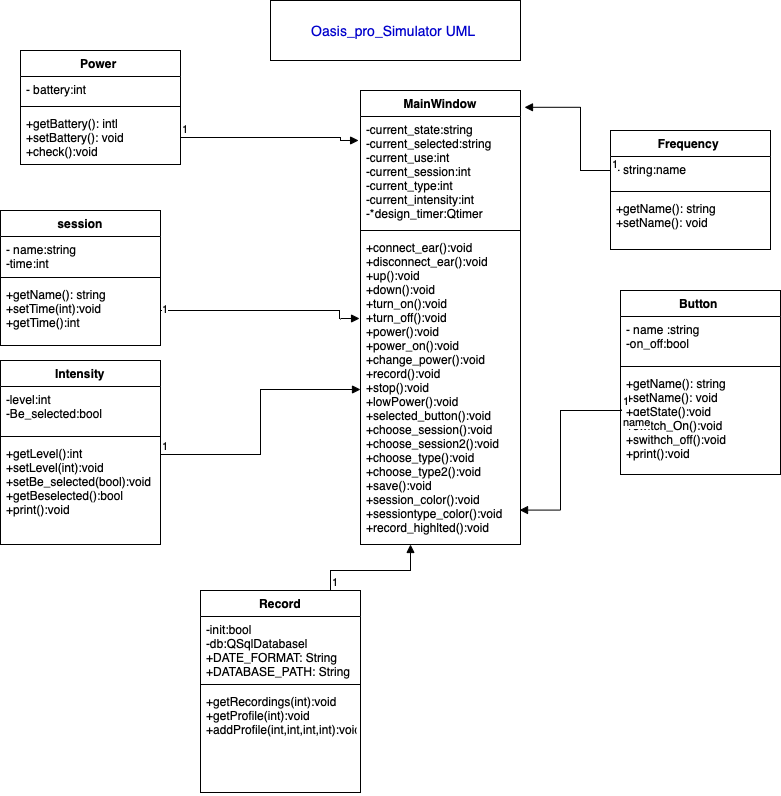

The diagram above was exported from draw.io. Its source (the exported page's mxGraphModel, read from the mxfile embedded in the PNG):
<mxGraphModel dx="1681" dy="538" grid="1" gridSize="10" guides="1" tooltips="1" connect="1" arrows="1" fold="1" page="1" pageScale="1" pageWidth="850" pageHeight="1100" math="0" shadow="0">
  <root>
    <mxCell id="0" />
    <mxCell id="1" parent="0" />
    <mxCell id="W70Lftt9EqUzZMUe0WNX-5" value="Power " style="swimlane;fontStyle=1;align=center;verticalAlign=top;childLayout=stackLayout;horizontal=1;startSize=26;horizontalStack=0;resizeParent=1;resizeParentMax=0;resizeLast=0;collapsible=1;marginBottom=0;" parent="1" vertex="1">
      <mxGeometry x="10" y="60" width="160" height="114" as="geometry" />
    </mxCell>
    <mxCell id="W70Lftt9EqUzZMUe0WNX-6" value="- battery:int " style="text;strokeColor=none;fillColor=none;align=left;verticalAlign=top;spacingLeft=4;spacingRight=4;overflow=hidden;rotatable=0;points=[[0,0.5],[1,0.5]];portConstraint=eastwest;" parent="W70Lftt9EqUzZMUe0WNX-5" vertex="1">
      <mxGeometry y="26" width="160" height="26" as="geometry" />
    </mxCell>
    <mxCell id="W70Lftt9EqUzZMUe0WNX-7" value="" style="line;strokeWidth=1;fillColor=none;align=left;verticalAlign=middle;spacingTop=-1;spacingLeft=3;spacingRight=3;rotatable=0;labelPosition=right;points=[];portConstraint=eastwest;strokeColor=inherit;" parent="W70Lftt9EqUzZMUe0WNX-5" vertex="1">
      <mxGeometry y="52" width="160" height="8" as="geometry" />
    </mxCell>
    <mxCell id="W70Lftt9EqUzZMUe0WNX-8" value="+getBattery(): intl&#10;+setBattery(): void &#10;+check():void" style="text;strokeColor=none;fillColor=none;align=left;verticalAlign=top;spacingLeft=4;spacingRight=4;overflow=hidden;rotatable=0;points=[[0,0.5],[1,0.5]];portConstraint=eastwest;" parent="W70Lftt9EqUzZMUe0WNX-5" vertex="1">
      <mxGeometry y="60" width="160" height="54" as="geometry" />
    </mxCell>
    <mxCell id="W70Lftt9EqUzZMUe0WNX-9" value="session" style="swimlane;fontStyle=1;align=center;verticalAlign=top;childLayout=stackLayout;horizontal=1;startSize=26;horizontalStack=0;resizeParent=1;resizeParentMax=0;resizeLast=0;collapsible=1;marginBottom=0;" parent="1" vertex="1">
      <mxGeometry x="-10" y="220" width="160" height="135" as="geometry" />
    </mxCell>
    <mxCell id="W70Lftt9EqUzZMUe0WNX-10" value="- name:string&#10;-time:int" style="text;strokeColor=none;fillColor=none;align=left;verticalAlign=top;spacingLeft=4;spacingRight=4;overflow=hidden;rotatable=0;points=[[0,0.5],[1,0.5]];portConstraint=eastwest;" parent="W70Lftt9EqUzZMUe0WNX-9" vertex="1">
      <mxGeometry y="26" width="160" height="37" as="geometry" />
    </mxCell>
    <mxCell id="W70Lftt9EqUzZMUe0WNX-11" value="" style="line;strokeWidth=1;fillColor=none;align=left;verticalAlign=middle;spacingTop=-1;spacingLeft=3;spacingRight=3;rotatable=0;labelPosition=right;points=[];portConstraint=eastwest;strokeColor=inherit;" parent="W70Lftt9EqUzZMUe0WNX-9" vertex="1">
      <mxGeometry y="63" width="160" height="8" as="geometry" />
    </mxCell>
    <mxCell id="W70Lftt9EqUzZMUe0WNX-12" value="+getName(): string&#10;+setTime(int):void&#10;+getTime():int" style="text;strokeColor=none;fillColor=none;align=left;verticalAlign=top;spacingLeft=4;spacingRight=4;overflow=hidden;rotatable=0;points=[[0,0.5],[1,0.5]];portConstraint=eastwest;" parent="W70Lftt9EqUzZMUe0WNX-9" vertex="1">
      <mxGeometry y="71" width="160" height="64" as="geometry" />
    </mxCell>
    <mxCell id="W70Lftt9EqUzZMUe0WNX-13" value="Frequency " style="swimlane;fontStyle=1;align=center;verticalAlign=top;childLayout=stackLayout;horizontal=1;startSize=26;horizontalStack=0;resizeParent=1;resizeParentMax=0;resizeLast=0;collapsible=1;marginBottom=0;" parent="1" vertex="1">
      <mxGeometry x="600" y="140" width="160" height="119" as="geometry" />
    </mxCell>
    <mxCell id="W70Lftt9EqUzZMUe0WNX-14" value="- string:name " style="text;strokeColor=none;fillColor=none;align=left;verticalAlign=top;spacingLeft=4;spacingRight=4;overflow=hidden;rotatable=0;points=[[0,0.5],[1,0.5]];portConstraint=eastwest;" parent="W70Lftt9EqUzZMUe0WNX-13" vertex="1">
      <mxGeometry y="26" width="160" height="31" as="geometry" />
    </mxCell>
    <mxCell id="W70Lftt9EqUzZMUe0WNX-15" value="" style="line;strokeWidth=1;fillColor=none;align=left;verticalAlign=middle;spacingTop=-1;spacingLeft=3;spacingRight=3;rotatable=0;labelPosition=right;points=[];portConstraint=eastwest;strokeColor=inherit;" parent="W70Lftt9EqUzZMUe0WNX-13" vertex="1">
      <mxGeometry y="57" width="160" height="8" as="geometry" />
    </mxCell>
    <mxCell id="W70Lftt9EqUzZMUe0WNX-16" value="+getName(): string&#10;+setName(): void " style="text;strokeColor=none;fillColor=none;align=left;verticalAlign=top;spacingLeft=4;spacingRight=4;overflow=hidden;rotatable=0;points=[[0,0.5],[1,0.5]];portConstraint=eastwest;" parent="W70Lftt9EqUzZMUe0WNX-13" vertex="1">
      <mxGeometry y="65" width="160" height="54" as="geometry" />
    </mxCell>
    <mxCell id="W70Lftt9EqUzZMUe0WNX-17" value="MainWindow" style="swimlane;fontStyle=1;align=center;verticalAlign=top;childLayout=stackLayout;horizontal=1;startSize=26;horizontalStack=0;resizeParent=1;resizeParentMax=0;resizeLast=0;collapsible=1;marginBottom=0;" parent="1" vertex="1">
      <mxGeometry x="350" y="100" width="160" height="454" as="geometry" />
    </mxCell>
    <mxCell id="W70Lftt9EqUzZMUe0WNX-18" value="-current_state:string&#10;-current_selected:string &#10;-current_use:int&#10;-current_session:int&#10;-current_type:int&#10;-current_intensity:int&#10;-*design_timer:Qtimer&#10;" style="text;strokeColor=none;fillColor=none;align=left;verticalAlign=top;spacingLeft=4;spacingRight=4;overflow=hidden;rotatable=0;points=[[0,0.5],[1,0.5]];portConstraint=eastwest;" parent="W70Lftt9EqUzZMUe0WNX-17" vertex="1">
      <mxGeometry y="26" width="160" height="110" as="geometry" />
    </mxCell>
    <mxCell id="W70Lftt9EqUzZMUe0WNX-19" value="" style="line;strokeWidth=1;fillColor=none;align=left;verticalAlign=middle;spacingTop=-1;spacingLeft=3;spacingRight=3;rotatable=0;labelPosition=right;points=[];portConstraint=eastwest;strokeColor=inherit;" parent="W70Lftt9EqUzZMUe0WNX-17" vertex="1">
      <mxGeometry y="136" width="160" height="8" as="geometry" />
    </mxCell>
    <mxCell id="W70Lftt9EqUzZMUe0WNX-20" value="+connect_ear():void&#10;+disconnect_ear():void&#10;+up():void&#10;+down():void&#10;+turn_on():void&#10;+turn_off():void&#10;+power():void&#10;+power_on():void&#10;+change_power():void&#10;+record():void&#10;+stop():void&#10;+lowPower():void&#10;+selected_button():void&#10;+choose_session():void&#10;+choose_session2():void&#10;+choose_type():void&#10;+choose_type2():void&#10;+save():void&#10;+session_color():void&#10;+sessiontype_color():void&#10;+record_highlted():void&#10;" style="text;strokeColor=none;fillColor=none;align=left;verticalAlign=top;spacingLeft=4;spacingRight=4;overflow=hidden;rotatable=0;points=[[0,0.5],[1,0.5]];portConstraint=eastwest;" parent="W70Lftt9EqUzZMUe0WNX-17" vertex="1">
      <mxGeometry y="144" width="160" height="310" as="geometry" />
    </mxCell>
    <mxCell id="W70Lftt9EqUzZMUe0WNX-21" value="Button " style="swimlane;fontStyle=1;align=center;verticalAlign=top;childLayout=stackLayout;horizontal=1;startSize=26;horizontalStack=0;resizeParent=1;resizeParentMax=0;resizeLast=0;collapsible=1;marginBottom=0;" parent="1" vertex="1">
      <mxGeometry x="610" y="300" width="160" height="184" as="geometry" />
    </mxCell>
    <mxCell id="W70Lftt9EqUzZMUe0WNX-22" value="- name :string&#10;-on_off:bool" style="text;strokeColor=none;fillColor=none;align=left;verticalAlign=top;spacingLeft=4;spacingRight=4;overflow=hidden;rotatable=0;points=[[0,0.5],[1,0.5]];portConstraint=eastwest;" parent="W70Lftt9EqUzZMUe0WNX-21" vertex="1">
      <mxGeometry y="26" width="160" height="46" as="geometry" />
    </mxCell>
    <mxCell id="W70Lftt9EqUzZMUe0WNX-23" value="" style="line;strokeWidth=1;fillColor=none;align=left;verticalAlign=middle;spacingTop=-1;spacingLeft=3;spacingRight=3;rotatable=0;labelPosition=right;points=[];portConstraint=eastwest;strokeColor=inherit;" parent="W70Lftt9EqUzZMUe0WNX-21" vertex="1">
      <mxGeometry y="72" width="160" height="8" as="geometry" />
    </mxCell>
    <mxCell id="W70Lftt9EqUzZMUe0WNX-24" value="+getName(): string&#10;+setName(): void &#10;+getState():void&#10;+switch_On():void&#10;+swithch_off():void&#10;+print():void" style="text;strokeColor=none;fillColor=none;align=left;verticalAlign=top;spacingLeft=4;spacingRight=4;overflow=hidden;rotatable=0;points=[[0,0.5],[1,0.5]];portConstraint=eastwest;" parent="W70Lftt9EqUzZMUe0WNX-21" vertex="1">
      <mxGeometry y="80" width="160" height="104" as="geometry" />
    </mxCell>
    <mxCell id="W70Lftt9EqUzZMUe0WNX-27" value="" style="endArrow=block;endFill=1;html=1;edgeStyle=orthogonalEdgeStyle;align=left;verticalAlign=top;rounded=0;exitX=1;exitY=0.5;exitDx=0;exitDy=0;entryX=-0.012;entryY=0.218;entryDx=0;entryDy=0;entryPerimeter=0;" parent="1" edge="1" target="W70Lftt9EqUzZMUe0WNX-18" source="W70Lftt9EqUzZMUe0WNX-8">
      <mxGeometry x="-1" relative="1" as="geometry">
        <mxPoint x="210" y="150" as="sourcePoint" />
        <mxPoint x="330" y="150" as="targetPoint" />
        <Array as="points">
          <mxPoint x="330" y="147" />
          <mxPoint x="330" y="150" />
        </Array>
      </mxGeometry>
    </mxCell>
    <mxCell id="W70Lftt9EqUzZMUe0WNX-28" value="1" style="edgeLabel;resizable=0;html=1;align=left;verticalAlign=bottom;" parent="W70Lftt9EqUzZMUe0WNX-27" connectable="0" vertex="1">
      <mxGeometry x="-1" relative="1" as="geometry" />
    </mxCell>
    <mxCell id="W70Lftt9EqUzZMUe0WNX-29" value="name" style="endArrow=block;endFill=1;html=1;edgeStyle=orthogonalEdgeStyle;align=left;verticalAlign=top;rounded=0;entryX=0.994;entryY=0.889;entryDx=0;entryDy=0;entryPerimeter=0;exitX=0.006;exitY=0.375;exitDx=0;exitDy=0;exitPerimeter=0;" parent="1" source="W70Lftt9EqUzZMUe0WNX-24" target="W70Lftt9EqUzZMUe0WNX-20" edge="1">
      <mxGeometry x="-1" relative="1" as="geometry">
        <mxPoint x="570" y="420" as="sourcePoint" />
        <mxPoint x="490" y="510" as="targetPoint" />
        <Array as="points">
          <mxPoint x="581" y="420" />
          <mxPoint x="550" y="420" />
          <mxPoint x="550" y="374" />
        </Array>
      </mxGeometry>
    </mxCell>
    <mxCell id="W70Lftt9EqUzZMUe0WNX-30" value="1" style="edgeLabel;resizable=0;html=1;align=left;verticalAlign=bottom;" parent="W70Lftt9EqUzZMUe0WNX-29" connectable="0" vertex="1">
      <mxGeometry x="-1" relative="1" as="geometry" />
    </mxCell>
    <mxCell id="W70Lftt9EqUzZMUe0WNX-31" value="" style="endArrow=block;endFill=1;html=1;edgeStyle=orthogonalEdgeStyle;align=left;verticalAlign=top;rounded=0;exitX=0;exitY=0.5;exitDx=0;exitDy=0;entryX=1.025;entryY=0.037;entryDx=0;entryDy=0;entryPerimeter=0;" parent="1" source="W70Lftt9EqUzZMUe0WNX-14" target="W70Lftt9EqUzZMUe0WNX-17" edge="1">
      <mxGeometry x="-1" relative="1" as="geometry">
        <mxPoint x="590" y="180" as="sourcePoint" />
        <mxPoint x="500" y="110" as="targetPoint" />
        <Array as="points">
          <mxPoint x="600" y="180" />
          <mxPoint x="570" y="180" />
          <mxPoint x="570" y="117" />
        </Array>
      </mxGeometry>
    </mxCell>
    <mxCell id="W70Lftt9EqUzZMUe0WNX-32" value="1" style="edgeLabel;resizable=0;html=1;align=left;verticalAlign=bottom;" parent="W70Lftt9EqUzZMUe0WNX-31" connectable="0" vertex="1">
      <mxGeometry x="-1" relative="1" as="geometry" />
    </mxCell>
    <mxCell id="X4tXAgif9-O6iFZgDq1O-1" value="Intensity" style="swimlane;fontStyle=1;align=center;verticalAlign=top;childLayout=stackLayout;horizontal=1;startSize=26;horizontalStack=0;resizeParent=1;resizeParentMax=0;resizeLast=0;collapsible=1;marginBottom=0;" vertex="1" parent="1">
      <mxGeometry x="-10" y="370" width="160" height="184" as="geometry" />
    </mxCell>
    <mxCell id="X4tXAgif9-O6iFZgDq1O-2" value="-level:int&#10;-Be_selected:bool" style="text;strokeColor=none;fillColor=none;align=left;verticalAlign=top;spacingLeft=4;spacingRight=4;overflow=hidden;rotatable=0;points=[[0,0.5],[1,0.5]];portConstraint=eastwest;" vertex="1" parent="X4tXAgif9-O6iFZgDq1O-1">
      <mxGeometry y="26" width="160" height="46" as="geometry" />
    </mxCell>
    <mxCell id="X4tXAgif9-O6iFZgDq1O-3" value="" style="line;strokeWidth=1;fillColor=none;align=left;verticalAlign=middle;spacingTop=-1;spacingLeft=3;spacingRight=3;rotatable=0;labelPosition=right;points=[];portConstraint=eastwest;strokeColor=inherit;" vertex="1" parent="X4tXAgif9-O6iFZgDq1O-1">
      <mxGeometry y="72" width="160" height="8" as="geometry" />
    </mxCell>
    <mxCell id="X4tXAgif9-O6iFZgDq1O-4" value="+getLevel():int&#10;+setLevel(int):void&#10;+setBe_selected(bool):void&#10;+getBeselected():bool&#10;+print():void" style="text;strokeColor=none;fillColor=none;align=left;verticalAlign=top;spacingLeft=4;spacingRight=4;overflow=hidden;rotatable=0;points=[[0,0.5],[1,0.5]];portConstraint=eastwest;" vertex="1" parent="X4tXAgif9-O6iFZgDq1O-1">
      <mxGeometry y="80" width="160" height="104" as="geometry" />
    </mxCell>
    <mxCell id="X4tXAgif9-O6iFZgDq1O-5" value="Record" style="swimlane;fontStyle=1;align=center;verticalAlign=top;childLayout=stackLayout;horizontal=1;startSize=26;horizontalStack=0;resizeParent=1;resizeParentMax=0;resizeLast=0;collapsible=1;marginBottom=0;" vertex="1" parent="1">
      <mxGeometry x="190" y="600" width="160" height="202" as="geometry" />
    </mxCell>
    <mxCell id="X4tXAgif9-O6iFZgDq1O-6" value="-init:bool&#10;-db:QSqlDatabasel&#10;+DATE_FORMAT: String&#10;+DATABASE_PATH: String" style="text;strokeColor=none;fillColor=none;align=left;verticalAlign=top;spacingLeft=4;spacingRight=4;overflow=hidden;rotatable=0;points=[[0,0.5],[1,0.5]];portConstraint=eastwest;" vertex="1" parent="X4tXAgif9-O6iFZgDq1O-5">
      <mxGeometry y="26" width="160" height="64" as="geometry" />
    </mxCell>
    <mxCell id="X4tXAgif9-O6iFZgDq1O-7" value="" style="line;strokeWidth=1;fillColor=none;align=left;verticalAlign=middle;spacingTop=-1;spacingLeft=3;spacingRight=3;rotatable=0;labelPosition=right;points=[];portConstraint=eastwest;strokeColor=inherit;" vertex="1" parent="X4tXAgif9-O6iFZgDq1O-5">
      <mxGeometry y="90" width="160" height="8" as="geometry" />
    </mxCell>
    <mxCell id="X4tXAgif9-O6iFZgDq1O-8" value="+getRecordings(int):void&#10;+getProfile(int):void&#10;+addProfile(int,int,int,int):void" style="text;strokeColor=none;fillColor=none;align=left;verticalAlign=top;spacingLeft=4;spacingRight=4;overflow=hidden;rotatable=0;points=[[0,0.5],[1,0.5]];portConstraint=eastwest;" vertex="1" parent="X4tXAgif9-O6iFZgDq1O-5">
      <mxGeometry y="98" width="160" height="104" as="geometry" />
    </mxCell>
    <mxCell id="X4tXAgif9-O6iFZgDq1O-16" value="" style="endArrow=block;endFill=1;html=1;edgeStyle=orthogonalEdgeStyle;align=left;verticalAlign=top;rounded=0;exitX=1;exitY=0.5;exitDx=0;exitDy=0;" edge="1" parent="1" target="W70Lftt9EqUzZMUe0WNX-20">
      <mxGeometry x="-1" relative="1" as="geometry">
        <mxPoint x="150" y="464" as="sourcePoint" />
        <mxPoint x="310" y="420" as="targetPoint" />
        <Array as="points">
          <mxPoint x="250" y="464" />
          <mxPoint x="250" y="399" />
        </Array>
      </mxGeometry>
    </mxCell>
    <mxCell id="X4tXAgif9-O6iFZgDq1O-17" value="1" style="edgeLabel;resizable=0;html=1;align=left;verticalAlign=bottom;" connectable="0" vertex="1" parent="X4tXAgif9-O6iFZgDq1O-16">
      <mxGeometry x="-1" relative="1" as="geometry" />
    </mxCell>
    <mxCell id="X4tXAgif9-O6iFZgDq1O-18" value="" style="endArrow=block;endFill=1;html=1;edgeStyle=orthogonalEdgeStyle;align=left;verticalAlign=top;rounded=0;" edge="1" parent="1">
      <mxGeometry x="-1" relative="1" as="geometry">
        <mxPoint x="320" y="600" as="sourcePoint" />
        <mxPoint x="400" y="554" as="targetPoint" />
        <Array as="points">
          <mxPoint x="320" y="580" />
          <mxPoint x="400" y="580" />
        </Array>
      </mxGeometry>
    </mxCell>
    <mxCell id="X4tXAgif9-O6iFZgDq1O-19" value="1" style="edgeLabel;resizable=0;html=1;align=left;verticalAlign=bottom;" connectable="0" vertex="1" parent="X4tXAgif9-O6iFZgDq1O-18">
      <mxGeometry x="-1" relative="1" as="geometry" />
    </mxCell>
    <mxCell id="X4tXAgif9-O6iFZgDq1O-22" value="" style="endArrow=block;endFill=1;html=1;edgeStyle=orthogonalEdgeStyle;align=left;verticalAlign=top;rounded=0;entryX=-0.006;entryY=0.271;entryDx=0;entryDy=0;entryPerimeter=0;" edge="1" parent="1" target="W70Lftt9EqUzZMUe0WNX-20">
      <mxGeometry x="-1" relative="1" as="geometry">
        <mxPoint x="150" y="326.5" as="sourcePoint" />
        <mxPoint x="310" y="326.5" as="targetPoint" />
        <Array as="points">
          <mxPoint x="150" y="320" />
          <mxPoint x="329" y="320" />
        </Array>
      </mxGeometry>
    </mxCell>
    <mxCell id="X4tXAgif9-O6iFZgDq1O-23" value="1" style="edgeLabel;resizable=0;html=1;align=left;verticalAlign=bottom;" connectable="0" vertex="1" parent="X4tXAgif9-O6iFZgDq1O-22">
      <mxGeometry x="-1" relative="1" as="geometry" />
    </mxCell>
    <mxCell id="X4tXAgif9-O6iFZgDq1O-24" value="&lt;font color=&quot;#0000cc&quot;&gt;&lt;font style=&quot;font-size: 14px;&quot;&gt;Oasis_pro_Simulator UML&lt;/font&gt;&amp;nbsp;&lt;/font&gt;" style="whiteSpace=wrap;html=1;" vertex="1" parent="1">
      <mxGeometry x="260" y="10" width="250" height="60" as="geometry" />
    </mxCell>
  </root>
</mxGraphModel>